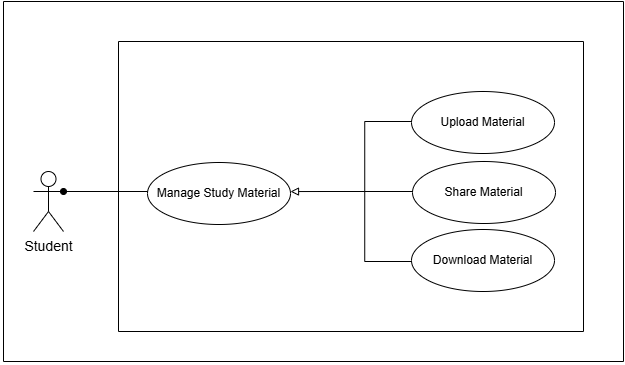

The diagram above was exported from draw.io. Its source (the exported page's mxGraphModel, read from the mxfile embedded in the PNG):
<mxGraphModel dx="1892" dy="1662" grid="1" gridSize="10" guides="1" tooltips="1" connect="1" arrows="1" fold="1" page="1" pageScale="1" pageWidth="850" pageHeight="1100" math="0" shadow="0">
  <root>
    <mxCell id="0" />
    <mxCell id="1" parent="0" />
    <mxCell id="-4IaUMSecr23aBqWmE5a-96" value="" style="group" parent="1" vertex="1" connectable="0">
      <mxGeometry x="-167" y="-940" width="180" as="geometry" />
    </mxCell>
    <mxCell id="-4IaUMSecr23aBqWmE5a-97" value="" style="group" parent="1" vertex="1" connectable="0">
      <mxGeometry x="-80" y="290" height="10" as="geometry" />
    </mxCell>
    <mxCell id="-4IaUMSecr23aBqWmE5a-62" value="" style="endArrow=none;html=1;rounded=0;startArrow=oval;startFill=1;exitX=1;exitY=0.3333333333333333;exitDx=0;exitDy=0;exitPerimeter=0;" parent="1" source="-4IaUMSecr23aBqWmE5a-27" edge="1">
      <mxGeometry width="50" height="50" relative="1" as="geometry">
        <mxPoint x="160" y="-1010" as="sourcePoint" />
        <mxPoint x="255" y="-810" as="targetPoint" />
      </mxGeometry>
    </mxCell>
    <mxCell id="JgytswSy-KVYaiF7QBk7-1" value="" style="swimlane;startSize=0;container=0;" parent="1" vertex="1">
      <mxGeometry x="110" y="-1000" width="620" height="360" as="geometry" />
    </mxCell>
    <mxCell id="-4IaUMSecr23aBqWmE5a-27" value="Student" style="shape=umlActor;verticalLabelPosition=bottom;verticalAlign=top;html=1;fontSize=14;" parent="JgytswSy-KVYaiF7QBk7-1" vertex="1">
      <mxGeometry x="30" y="170" width="30" height="60" as="geometry" />
    </mxCell>
    <mxCell id="JgytswSy-KVYaiF7QBk7-2" value="" style="swimlane;startSize=0;" parent="1" vertex="1">
      <mxGeometry x="225" y="-960" width="465" height="290" as="geometry" />
    </mxCell>
    <mxCell id="3l2-dYwivfWwcYT8FtwX-11" value="&lt;div&gt;Manage Study Material&lt;/div&gt;" style="ellipse;whiteSpace=wrap;html=1;" vertex="1" parent="JgytswSy-KVYaiF7QBk7-2">
      <mxGeometry x="29" y="121" width="143" height="62" as="geometry" />
    </mxCell>
    <mxCell id="3l2-dYwivfWwcYT8FtwX-12" value="" style="group" vertex="1" connectable="0" parent="JgytswSy-KVYaiF7QBk7-2">
      <mxGeometry x="287" y="6" width="149" height="278" as="geometry" />
    </mxCell>
    <mxCell id="3l2-dYwivfWwcYT8FtwX-13" value="&lt;div&gt;Upload Material&lt;/div&gt;" style="ellipse;whiteSpace=wrap;html=1;" vertex="1" parent="3l2-dYwivfWwcYT8FtwX-12">
      <mxGeometry x="6" y="44" width="143" height="62" as="geometry" />
    </mxCell>
    <mxCell id="3l2-dYwivfWwcYT8FtwX-14" value="&lt;div&gt;Share Material&lt;/div&gt;" style="ellipse;whiteSpace=wrap;html=1;" vertex="1" parent="3l2-dYwivfWwcYT8FtwX-12">
      <mxGeometry x="7" y="114" width="143" height="62" as="geometry" />
    </mxCell>
    <mxCell id="3l2-dYwivfWwcYT8FtwX-15" value="Download Material" style="ellipse;whiteSpace=wrap;html=1;" vertex="1" parent="3l2-dYwivfWwcYT8FtwX-12">
      <mxGeometry x="6" y="182" width="143" height="62" as="geometry" />
    </mxCell>
    <mxCell id="3l2-dYwivfWwcYT8FtwX-16" value="" style="group" vertex="1" connectable="0" parent="JgytswSy-KVYaiF7QBk7-2">
      <mxGeometry x="172" y="80" width="120" height="140" as="geometry" />
    </mxCell>
    <mxCell id="3l2-dYwivfWwcYT8FtwX-17" value="" style="strokeWidth=1;html=1;shape=mxgraph.flowchart.annotation_2;align=left;labelPosition=right;pointerEvents=1;" vertex="1" parent="3l2-dYwivfWwcYT8FtwX-16">
      <mxGeometry x="27.470000000000027" width="93.53" height="140" as="geometry" />
    </mxCell>
    <mxCell id="3l2-dYwivfWwcYT8FtwX-18" value="" style="endArrow=block;html=1;rounded=0;endFill=0;strokeWidth=1;" edge="1" parent="3l2-dYwivfWwcYT8FtwX-16">
      <mxGeometry width="50" height="50" relative="1" as="geometry">
        <mxPoint x="35.72881355932202" y="70" as="sourcePoint" />
        <mxPoint y="70.06426000000002" as="targetPoint" />
      </mxGeometry>
    </mxCell>
    <mxCell id="3l2-dYwivfWwcYT8FtwX-19" value="" style="line;strokeWidth=1;html=1;" vertex="1" parent="3l2-dYwivfWwcYT8FtwX-16">
      <mxGeometry x="74" y="65" width="48" height="10" as="geometry" />
    </mxCell>
  </root>
</mxGraphModel>